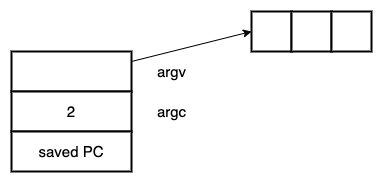

The diagram above was exported from draw.io. Its source (the exported page's mxGraphModel, read from the mxfile embedded in the PNG):
<mxGraphModel dx="1106" dy="860" grid="1" gridSize="10" guides="1" tooltips="1" connect="1" arrows="1" fold="1" page="1" pageScale="1" pageWidth="827" pageHeight="1169" math="0" shadow="0">
  <root>
    <mxCell id="0" />
    <mxCell id="1" parent="0" />
    <mxCell id="aYoy_3L2YnLloJY3Hz53-1" value="" style="rounded=0;whiteSpace=wrap;html=1;strokeWidth=2;" vertex="1" parent="1">
      <mxGeometry x="160" y="160" width="120" height="40" as="geometry" />
    </mxCell>
    <mxCell id="aYoy_3L2YnLloJY3Hz53-2" value="&lt;font style=&quot;font-size: 15px&quot;&gt;2&lt;/font&gt;" style="rounded=0;whiteSpace=wrap;html=1;strokeWidth=2;" vertex="1" parent="1">
      <mxGeometry x="160" y="200" width="120" height="40" as="geometry" />
    </mxCell>
    <mxCell id="aYoy_3L2YnLloJY3Hz53-3" value="&lt;font style=&quot;font-size: 15px&quot;&gt;saved PC&lt;/font&gt;" style="rounded=0;whiteSpace=wrap;html=1;strokeWidth=2;" vertex="1" parent="1">
      <mxGeometry x="160" y="240" width="120" height="40" as="geometry" />
    </mxCell>
    <mxCell id="aYoy_3L2YnLloJY3Hz53-4" value="" style="rounded=0;whiteSpace=wrap;html=1;strokeWidth=2;" vertex="1" parent="1">
      <mxGeometry x="400" y="120" width="40" height="40" as="geometry" />
    </mxCell>
    <mxCell id="aYoy_3L2YnLloJY3Hz53-5" value="" style="rounded=0;whiteSpace=wrap;html=1;strokeWidth=2;" vertex="1" parent="1">
      <mxGeometry x="440" y="120" width="40" height="40" as="geometry" />
    </mxCell>
    <mxCell id="aYoy_3L2YnLloJY3Hz53-6" value="" style="rounded=0;whiteSpace=wrap;html=1;strokeWidth=2;" vertex="1" parent="1">
      <mxGeometry x="480" y="120" width="40" height="40" as="geometry" />
    </mxCell>
    <mxCell id="aYoy_3L2YnLloJY3Hz53-8" value="argc" style="text;html=1;align=center;verticalAlign=middle;resizable=0;points=[];autosize=1;strokeColor=none;fillColor=none;fontSize=15;" vertex="1" parent="1">
      <mxGeometry x="300" y="210" width="40" height="20" as="geometry" />
    </mxCell>
    <mxCell id="aYoy_3L2YnLloJY3Hz53-10" value="argv" style="text;html=1;align=center;verticalAlign=middle;resizable=0;points=[];autosize=1;strokeColor=none;fillColor=none;fontSize=15;" vertex="1" parent="1">
      <mxGeometry x="300" y="170" width="40" height="20" as="geometry" />
    </mxCell>
    <mxCell id="aYoy_3L2YnLloJY3Hz53-12" value="" style="endArrow=classic;html=1;rounded=0;fontSize=15;entryX=0;entryY=0.5;entryDx=0;entryDy=0;exitX=1;exitY=0.25;exitDx=0;exitDy=0;" edge="1" parent="1" source="aYoy_3L2YnLloJY3Hz53-1" target="aYoy_3L2YnLloJY3Hz53-4">
      <mxGeometry width="50" height="50" relative="1" as="geometry">
        <mxPoint x="410" y="340" as="sourcePoint" />
        <mxPoint x="460" y="290" as="targetPoint" />
      </mxGeometry>
    </mxCell>
  </root>
</mxGraphModel>